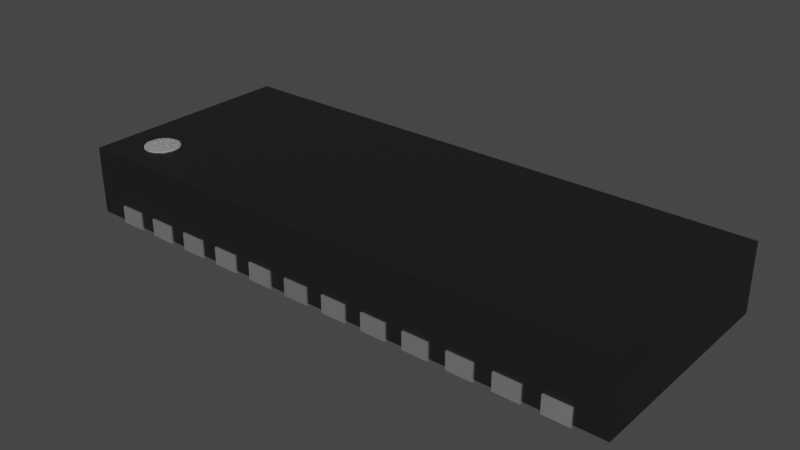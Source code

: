 # Source: R-PDSO-N15-TI.blend  (saved by Blender 3.2.14; exported with 4.5.12 LTS)
import bpy
from mathutils import Matrix  # noqa: F401  (used for matrix-valued properties, if any)

bpy.ops.wm.read_factory_settings(use_empty=True)
scene = bpy.context.scene
scene.name = 'Scene'

# ---- collections
col_collection = bpy.data.collections.new('Collection'); scene.collection.children.link(col_collection)

# ---- materials (node trees are filled in below, after node groups)
mat_plastic_matte_black = bpy.data.materials.new('plastic_matte_black')
mat_plastic_matte_black.use_transparent_shadow = False
mat_plastic_matte_black.preview_render_type = 'CUBE'
mat_white_markings = bpy.data.materials.new('white_markings')
mat_white_markings.use_transparent_shadow = False
mat_white_markings.preview_render_type = 'FLAT'
mat_metal_pins = bpy.data.materials.new('metal_pins')
mat_metal_pins.use_transparent_shadow = False
mat_metal_pins.preview_render_type = 'CUBE'
mat_metal_pins.use_preview_world = True

# ---- material node trees
mat_plastic_matte_black.use_nodes = True; mat_plastic_matte_black.node_tree.nodes.clear()
_N = mat_plastic_matte_black.node_tree.nodes; _L = mat_plastic_matte_black.node_tree.links
n0 = _N.new('ShaderNodeOutputMaterial'); n0.name = 'Material Output'; n0.location = (463, 300)
n1 = _N.new('ShaderNodeBsdfPrincipled'); n1.name = 'Principled BSDF'; n1.location = (173, 300)
n1.distribution = 'GGX'
n1.subsurface_method = 'BURLEY'
n1.inputs[1].default_value = 0.06818
n1.inputs[2].default_value = 0.5182
n1.inputs[3].default_value = 1.45
n1.inputs[13].default_value = 0.6432
n1.inputs[20].default_value = 0.1027
n1.inputs[27].default_value = (0.0, 0.0, 0.0, 1.0)
n1.inputs[28].default_value = 1.0
n2 = _N.new('ShaderNodeTexCoord'); n2.name = 'Texture Coordinate'; n2.location = (-1001, 105)
n3 = _N.new('ShaderNodeBump'); n3.name = 'Bump'; n3.location = (-135, -86)
n3.inputs[0].default_value = 0.1
n3.inputs[1].default_value = 0.4
n3.inputs[2].default_value = 1.0
n4 = _N.new('ShaderNodeMapping'); n4.name = 'Mapping'; n4.location = (-755, 143)
n4.inputs[3].default_value = (2.0, 2.0, 2.0)
n5 = _N.new('ShaderNodeValToRGB'); n5.name = 'ColorRamp'; n5.location = (-147, 213)
while len(n5.color_ramp.elements) > 1: n5.color_ramp.elements.remove(n5.color_ramp.elements[-1])
n5.color_ramp.elements[0].position = 0.0; n5.color_ramp.elements[0].color = (0.005014, 0.005014, 0.005014, 1.0)
_e = n5.color_ramp.elements.new(0.9955); _e.color = (0.01269, 0.01269, 0.01269, 1.0)
n6 = _N.new('ShaderNodeTexNoise'); n6.name = 'Noise Texture'; n6.location = (-455, 203)
n6.inputs[2].default_value = 200.0
n6.inputs[3].default_value = 5.6
n6.inputs[4].default_value = 0.5208
_L.new(n1.outputs[0], n0.inputs[0])
_L.new(n6.outputs[0], n5.inputs[0])
_L.new(n5.outputs[0], n1.inputs[0])
_L.new(n2.outputs[2], n4.inputs[0])
_L.new(n4.outputs[0], n6.inputs[0])
_L.new(n6.outputs[0], n3.inputs[3])
_L.new(n3.outputs[0], n1.inputs[5])
n0.is_active_output = True
mat_white_markings.use_nodes = True; mat_white_markings.node_tree.nodes.clear()
_N = mat_white_markings.node_tree.nodes; _L = mat_white_markings.node_tree.links
n0 = _N.new('ShaderNodeOutputMaterial'); n0.name = 'Material Output'; n0.location = (300, 300)
n1 = _N.new('ShaderNodeBsdfPrincipled'); n1.name = 'Principled BSDF'; n1.location = (-34, 272)
n1.distribution = 'GGX'
n1.subsurface_method = 'BURLEY'
n1.inputs[1].default_value = 0.02
n1.inputs[2].default_value = 0.4636
n1.inputs[3].default_value = 1.4
n1.inputs[8].default_value = 1.0
n1.inputs[10].default_value = 0.3682
n1.inputs[13].default_value = 0.6591
n1.inputs[18].default_value = 0.2318
n1.inputs[20].default_value = 0.6709
n1.inputs[24].default_value = 0.1191
n1.inputs[27].default_value = (0.0, 0.0, 0.0, 1.0)
n1.inputs[28].default_value = 1.0
n2 = _N.new('ShaderNodeMapping'); n2.name = 'Mapping'; n2.location = (-1010, 265)
n2.inputs[3].default_value = (3.0, 1.0, 1.0)
n3 = _N.new('ShaderNodeTexCoord'); n3.name = 'Texture Coordinate'; n3.location = (-1250, 180)
n4 = _N.new('ShaderNodeBump'); n4.name = 'Bump'; n4.location = (-376, -99)
n4.inputs[0].default_value = 0.05
n4.inputs[1].default_value = 1.0
n4.inputs[2].default_value = 1.0
n5 = _N.new('ShaderNodeTexNoise'); n5.name = 'Noise Texture'; n5.location = (-662, 176)
n5.inputs[2].default_value = 88.0
n5.inputs[3].default_value = 10.8
n5.inputs[4].default_value = 0.9167
n5.inputs[8].default_value = 1.6
n6 = _N.new('ShaderNodeValToRGB'); n6.name = 'ColorRamp'; n6.location = (-354, 186)
while len(n6.color_ramp.elements) > 1: n6.color_ramp.elements.remove(n6.color_ramp.elements[-1])
n6.color_ramp.elements[0].position = 0.0; n6.color_ramp.elements[0].color = (0.2596, 0.2596, 0.2596, 1.0)
_e = n6.color_ramp.elements.new(1.0); _e.color = (0.6303, 0.6303, 0.6303, 1.0)
n7 = _N.new('ShaderNodeMix'); n7.name = 'Mix'; n7.location = (-204, 152)
n7.data_type = 'RGBA'
n7.inputs[0].default_value = 0.3682
n7.inputs[7].default_value = (0.2525, 0.2525, 0.2525, 1.0)
_L.new(n5.outputs[0], n6.inputs[0])
_L.new(n1.outputs[0], n0.inputs[0])
_L.new(n3.outputs[2], n2.inputs[0])
_L.new(n2.outputs[0], n5.inputs[0])
_L.new(n5.outputs[0], n4.inputs[3])
_L.new(n4.outputs[0], n1.inputs[5])
_L.new(n6.outputs[0], n7.inputs[6])
_L.new(n7.outputs[2], n1.inputs[0])
n0.is_active_output = True
mat_metal_pins.use_nodes = True; mat_metal_pins.node_tree.nodes.clear()
_N = mat_metal_pins.node_tree.nodes; _L = mat_metal_pins.node_tree.links
n0 = _N.new('ShaderNodeMapping'); n0.name = 'Mapping'; n0.location = (-1447, -91)
n0.inputs[3].default_value = (4.8, 1.2, 1.1)
n1 = _N.new('ShaderNodeBsdfPrincipled'); n1.name = 'Principled BSDF'; n1.location = (-560, 254)
n1.distribution = 'GGX'
n1.subsurface_method = 'BURLEY'
n1.inputs[1].default_value = 0.7818
n1.inputs[2].default_value = 0.2886
n1.inputs[3].default_value = 1.45
n1.inputs[13].default_value = 0.0
n1.inputs[27].default_value = (0.0, 0.0, 0.0, 1.0)
n1.inputs[28].default_value = 1.0
n2 = _N.new('ShaderNodeOutputMaterial'); n2.name = 'Material Output.002'; n2.location = (-205, 253)
n2.width = 213
n3 = _N.new('ShaderNodeTexNoise'); n3.name = 'Noise Texture.002'; n3.location = (-1228, -73)
n3.inputs[2].default_value = 0.1
n3.inputs[3].default_value = 7.0
n3.inputs[4].default_value = 0.6
n3.inputs[8].default_value = 0.4
n4 = _N.new('ShaderNodeTexCoord'); n4.name = 'Texture Coordinate'; n4.location = (-1636, -116)
n5 = _N.new('ShaderNodeMix'); n5.name = 'Mix.001'; n5.location = (-921, 45)
n5.data_type = 'RGBA'
n5.inputs[6].default_value = (0.9398, 0.9547, 1.0, 1.0)
n5.inputs[7].default_value = (0.13, 0.1259, 0.1359, 1.0)
n6 = _N.new('ShaderNodeBump'); n6.name = 'Bump.001'; n6.location = (-1001, -227)
n6.inputs[0].default_value = 0.05
n6.inputs[1].default_value = 0.01
n6.inputs[2].default_value = 1.0
_L.new(n1.outputs[0], n2.inputs[0])
_L.new(n3.outputs[0], n6.inputs[3])
_L.new(n0.outputs[0], n3.inputs[0])
_L.new(n3.outputs[0], n5.inputs[0])
_L.new(n4.outputs[3], n0.inputs[0])
_L.new(n5.outputs[2], n1.inputs[0])
_L.new(n6.outputs[0], n1.inputs[5])
n2.is_active_output = True

# ---- world
world_world = bpy.data.worlds.new('World'); scene.world = world_world
world_world.use_nodes = True; world_world.node_tree.nodes.clear()
_N = world_world.node_tree.nodes; _L = world_world.node_tree.links
n0 = _N.new('ShaderNodeOutputWorld'); n0.name = 'World Output'; n0.location = (300, 300)
n1 = _N.new('ShaderNodeBackground'); n1.name = 'Background'; n1.location = (10, 300)
n1.inputs[0].default_value = (0.05088, 0.05088, 0.05088, 1.0)
_L.new(n1.outputs[0], n0.inputs[0])
n0.is_active_output = True
world_world.color = (0.05088, 0.05088, 0.05088)
world_world.use_sun_shadow = False
world_world.sun_shadow_jitter_overblur = 0.0

# ---- meshes
me_shape_9_indexedfaceset_014 = bpy.data.meshes.new('SHAPE_9_IndexedFaceSet.014')
me_shape_9_indexedfaceset_014.from_pydata([(-1.28, 0.1693, 0.007874), (-1.28, 0.1693, 0.315), (-1.28, -0.8386, 0.007874), (-1.161, -0.6496, 0.3189), (-1.159, -0.6292, 0.3189), (-1.138, -0.5939, 0.3189), (-1.122, -0.5814, 0.3189), (-1.004, -0.6496, 0.3189), (-1.159, -0.6292, 0.315), (-1.151, -0.6102, 0.315), (-1.122, -0.5814, 0.315), (-1.103, -0.5735, 0.315), (-1.161, -0.6496, 0.315), (-1.138, -0.5939, 0.315), (-1.083, -0.5709, 0.315), (-1.062, -0.5735, 0.315), (-1.043, -0.5814, 0.315), (-1.027, -0.5939, 0.315), (-1.014, -0.6102, 0.315), (-1.007, -0.6292, 0.315), (-1.004, -0.6496, 0.315), (-1.007, -0.67, 0.315), (-1.014, -0.689, 0.315), (-1.027, -0.7053, 0.315), (-1.062, -0.7257, 0.315), (-1.007, -0.67, 0.3189), (-1.014, -0.689, 0.3189), (-1.043, -0.7178, 0.3189), (-1.062, -0.7257, 0.3189), (-1.083, -0.7283, 0.3189), (-1.103, -0.7257, 0.3189), (-1.138, -0.7053, 0.3189), (-1.151, -0.689, 0.3189), (-1.159, -0.67, 0.3189), (-1.043, -0.7178, 0.315), (-1.083, -0.7283, 0.315), (-1.103, -0.7257, 0.315), (-1.122, -0.7178, 0.315), (-1.138, -0.7053, 0.315), (-1.151, -0.689, 0.315), (-1.159, -0.67, 0.315), (-1.027, -0.7053, 0.3189), (-1.122, -0.7178, 0.3189), (-1.151, -0.6102, 0.3189), (-1.103, -0.5735, 0.3189), (-1.083, -0.5709, 0.3189), (-1.062, -0.5735, 0.3189), (-1.043, -0.5814, 0.3189), (-1.027, -0.5939, 0.3189), (-1.014, -0.6102, 0.3189), (-1.007, -0.6292, 0.3189), (1.28, 0.1693, 0.007874), (1.28, 0.1693, 0.315), (-1.28, -0.8386, 0.315), (1.28, -0.8386, 0.007874), (1.28, -0.8386, 0.315), (-0.5315, 0.1772, 0.0), (-0.5315, -0.2165, 0.0), (-0.6496, 0.1772, 0.0), (-0.5315, 0.1772, 0.07874), (-0.6496, -0.2165, 0.0), (-0.6496, -0.2165, 0.07874), (-0.5315, -0.2165, 0.07874), (-0.6496, 0.1772, 0.07874), (0.05906, -0.2165, 0.0), (0.05906, 0.1772, 0.0), (0.05906, 0.1772, 0.07874), (-0.05905, 0.1772, 0.0), (-0.05905, 0.1772, 0.07874), (-0.05905, -0.2165, 0.0), (-0.05905, -0.2165, 0.07874), (0.05906, -0.2165, 0.07874), (0.6496, 0.1772, 0.0), (0.5315, 0.1772, 0.0), (0.6496, -0.2165, 0.0), (0.6496, -0.2165, 0.07874), (0.6496, 0.1772, 0.07874), (0.5315, 0.1772, 0.07874), (0.5315, -0.2165, 0.0), (0.5315, -0.2165, 0.07874), (1.024, -0.8465, 0.0), (1.024, -0.8465, 0.07874), (1.142, -0.8465, 0.0), (1.142, -0.4528, 0.07874), (1.024, -0.4528, 0.0), (1.142, -0.4528, 0.0), (1.142, -0.8465, 0.07874), (1.024, -0.4528, 0.07874), (0.9449, -0.8465, 0.0), (0.8268, -0.8465, 0.0), (0.9449, -0.8465, 0.07874), (0.9449, -0.4528, 0.0), (0.9449, -0.4528, 0.07874), (0.8268, -0.4528, 0.0), (0.8268, -0.4528, 0.07874), (0.8268, -0.8465, 0.07874), (0.6299, -0.8465, 0.0), (0.748, -0.4528, 0.0), (0.748, -0.8465, 0.0), (0.748, -0.4528, 0.07874), (0.6299, -0.4528, 0.07874), (0.6299, -0.4528, 0.0), (0.6299, -0.8465, 0.07874), (0.748, -0.8465, 0.07874), (0.5512, -0.4528, 0.0), (0.4331, -0.4528, 0.0), (0.5512, -0.8465, 0.0), (0.5512, -0.8465, 0.07874), (0.5512, -0.4528, 0.07874), (0.4331, -0.4528, 0.07874), (0.4331, -0.8465, 0.0), (0.4331, -0.8465, 0.07874), (0.3543, -0.8465, 0.0), (0.2362, -0.8465, 0.07874), (0.2362, -0.4528, 0.0), (0.3543, -0.4528, 0.0), (0.3543, -0.4528, 0.07874), (0.2362, -0.4528, 0.07874), (0.2362, -0.8465, 0.0), (0.3543, -0.8465, 0.07874), (0.1575, -0.8465, 0.0), (0.03937, -0.8465, 0.0), (0.03937, -0.4528, 0.0), (0.1575, -0.4528, 0.0), (0.03937, -0.4528, 0.07874), (0.03937, -0.8465, 0.07874), (0.1575, -0.8465, 0.07874), (0.1575, -0.4528, 0.07874), (-0.03937, -0.4528, 0.0), (-0.03937, -0.8465, 0.0), (-0.03937, -0.8465, 0.07874), (-0.1575, -0.4528, 0.07874), (-0.1575, -0.8465, 0.0), (-0.1575, -0.4528, 0.0), (-0.1575, -0.8465, 0.07874), (-0.03937, -0.4528, 0.07874), (-0.2362, -0.8465, 0.0), (-0.2362, -0.4528, 0.0), (-0.2362, -0.4528, 0.07874), (-0.3543, -0.8465, 0.0), (-0.3543, -0.4528, 0.0), (-0.3543, -0.4528, 0.07874), (-0.3543, -0.8465, 0.07874), (-0.2362, -0.8465, 0.07874), (-0.5512, -0.8465, 0.0), (-0.4331, -0.8465, 0.0), (-0.4331, -0.8465, 0.07874), (-0.4331, -0.4528, 0.0), (-0.5512, -0.4528, 0.0), (-0.5512, -0.4528, 0.07874), (-0.5512, -0.8465, 0.07874), (-0.4331, -0.4528, 0.07874), (-0.6299, -0.4528, 0.0), (-0.6299, -0.8465, 0.0), (-0.748, -0.4528, 0.0), (-0.748, -0.8465, 0.0), (-0.6299, -0.8465, 0.07874), (-0.6299, -0.4528, 0.07874), (-0.748, -0.8465, 0.07874), (-0.748, -0.4528, 0.07874), (-0.8268, -0.4528, 0.0), (-0.9449, -0.4528, 0.0), (-0.9449, -0.8465, 0.0), (-0.8268, -0.8465, 0.07874), (-0.8268, -0.8465, 0.0), (-0.8268, -0.4528, 0.07874), (-0.9449, -0.4528, 0.07874), (-0.9449, -0.8465, 0.07874), (-1.024, -0.8465, 0.0), (-1.024, -0.4528, 0.0), (-1.142, -0.8465, 0.0), (-1.142, -0.8465, 0.07874), (-1.102, -0.4528, 0.07874), (-1.102, -0.4528, 0.0), (-1.142, -0.4921, 0.0), (-1.142, -0.4921, 0.07874), (-1.024, -0.4528, 0.07874), (-1.024, -0.8465, 0.07874)], [], [(1, 2, 0), (1, 53, 2), (8, 4, 3), (8, 3, 12), (9, 43, 4), (9, 4, 8), (13, 5, 43), (13, 43, 9), (10, 6, 5), (10, 5, 13), (11, 44, 6), (11, 6, 10), (14, 45, 44), (14, 44, 11), (15, 46, 45), (15, 45, 14), (16, 47, 46), (16, 46, 15), (17, 48, 47), (17, 47, 16), (18, 49, 48), (18, 48, 17), (19, 50, 49), (19, 49, 18), (20, 7, 50), (20, 50, 19), (13, 8, 12), (13, 9, 8), (13, 11, 10), (13, 14, 11), (13, 15, 14), (13, 16, 15), (13, 17, 16), (13, 18, 17), (13, 19, 18), (13, 20, 19), (13, 21, 20), (13, 22, 21), (13, 23, 22), (13, 34, 23), (13, 24, 34), (13, 35, 24), (13, 36, 35), (13, 37, 36), (13, 38, 37), (13, 39, 38), (13, 40, 39), (13, 12, 40), (21, 7, 20), (21, 25, 7), (22, 26, 25), (22, 25, 21), (23, 41, 26), (23, 26, 22), (34, 27, 41), (34, 41, 23), (24, 28, 27), (24, 27, 34), (35, 29, 28), (35, 28, 24), (36, 30, 29), (36, 29, 35), (37, 42, 30), (37, 30, 36), (38, 31, 42), (38, 42, 37), (39, 32, 31), (39, 31, 38), (40, 33, 32), (40, 32, 39), (12, 3, 33), (12, 33, 40), (5, 7, 25), (5, 25, 26), (5, 26, 41), (5, 41, 27), (5, 27, 28), (5, 28, 29), (5, 29, 30), (5, 30, 42), (5, 42, 31), (5, 31, 32), (5, 32, 33), (5, 33, 3), (5, 3, 4), (5, 4, 43), (5, 6, 44), (5, 44, 45), (5, 45, 46), (5, 46, 47), (5, 47, 48), (5, 48, 49), (5, 49, 50), (5, 50, 7), (51, 0, 2), (51, 2, 54), (52, 0, 51), (52, 1, 0), (51, 54, 55), (51, 55, 52), (54, 2, 53), (54, 53, 55), (52, 53, 1), (52, 55, 53), (58, 57, 56), (58, 60, 57), (62, 57, 60), (62, 60, 61), (59, 56, 57), (59, 57, 62), (56, 59, 63), (56, 63, 58), (58, 63, 61), (58, 61, 60), (63, 62, 61), (63, 59, 62), (67, 64, 65), (67, 69, 64), (71, 64, 69), (71, 69, 70), (66, 65, 64), (66, 64, 71), (65, 66, 68), (65, 68, 67), (67, 68, 70), (67, 70, 69), (68, 71, 70), (68, 66, 71), (73, 74, 72), (73, 78, 74), (75, 74, 78), (75, 78, 79), (76, 72, 74), (76, 74, 75), (72, 76, 77), (72, 77, 73), (73, 77, 79), (73, 79, 78), (77, 75, 79), (77, 76, 75), (84, 82, 85), (84, 80, 82), (86, 82, 80), (86, 80, 81), (83, 85, 82), (83, 82, 86), (85, 83, 87), (85, 87, 84), (84, 87, 81), (84, 81, 80), (87, 86, 81), (87, 83, 86), (93, 88, 91), (93, 89, 88), (90, 88, 89), (90, 89, 95), (92, 91, 88), (92, 88, 90), (91, 92, 94), (91, 94, 93), (93, 94, 95), (93, 95, 89), (94, 90, 95), (94, 92, 90), (101, 98, 97), (101, 96, 98), (103, 98, 96), (103, 96, 102), (99, 97, 98), (99, 98, 103), (97, 99, 100), (97, 100, 101), (101, 100, 102), (101, 102, 96), (100, 103, 102), (100, 99, 103), (105, 106, 104), (105, 110, 106), (107, 106, 110), (107, 110, 111), (108, 104, 106), (108, 106, 107), (104, 108, 109), (104, 109, 105), (105, 109, 111), (105, 111, 110), (109, 107, 111), (109, 108, 107), (114, 112, 115), (114, 118, 112), (119, 112, 118), (119, 118, 113), (116, 115, 112), (116, 112, 119), (115, 116, 117), (115, 117, 114), (114, 117, 113), (114, 113, 118), (117, 119, 113), (117, 116, 119), (122, 120, 123), (122, 121, 120), (126, 120, 121), (126, 121, 125), (127, 123, 120), (127, 120, 126), (123, 127, 124), (123, 124, 122), (122, 124, 125), (122, 125, 121), (124, 126, 125), (124, 127, 126), (133, 129, 128), (133, 132, 129), (130, 129, 132), (130, 132, 134), (135, 128, 129), (135, 129, 130), (128, 135, 131), (128, 131, 133), (133, 131, 134), (133, 134, 132), (131, 130, 134), (131, 135, 130), (140, 136, 137), (140, 139, 136), (143, 136, 139), (143, 139, 142), (138, 137, 136), (138, 136, 143), (137, 138, 141), (137, 141, 140), (140, 141, 142), (140, 142, 139), (141, 143, 142), (141, 138, 143), (148, 145, 147), (148, 144, 145), (146, 145, 144), (146, 144, 150), (151, 147, 145), (151, 145, 146), (147, 151, 149), (147, 149, 148), (148, 149, 150), (148, 150, 144), (149, 146, 150), (149, 151, 146), (154, 153, 152), (154, 155, 153), (156, 153, 155), (156, 155, 158), (157, 152, 153), (157, 153, 156), (152, 157, 159), (152, 159, 154), (154, 159, 158), (154, 158, 155), (159, 156, 158), (159, 157, 156), (161, 164, 160), (161, 162, 164), (163, 164, 162), (163, 162, 167), (165, 160, 164), (165, 164, 163), (160, 165, 166), (160, 166, 161), (161, 166, 167), (161, 167, 162), (166, 163, 167), (166, 165, 163), (174, 170, 168), (169, 173, 174), (169, 174, 168), (175, 170, 174), (175, 171, 170), (175, 173, 172), (175, 174, 173), (176, 173, 169), (176, 172, 173), (169, 168, 177), (169, 177, 176), (168, 170, 171), (168, 171, 177), (175, 177, 171), (176, 175, 172), (176, 177, 175)])
me_shape_9_indexedfaceset_014.polygons.foreach_set('material_index', [0, 0, 1, 1, 1, 1, 1, 1, 1, 1, 1, 1, 1, 1, 1, 1, 1, 1, 1, 1, 1, 1, 1, 1, 1, 1, 1, 1, 1, 1, 1, 1, 1, 1, 1, 1, 1, 1, 1, 1, 1, 1, 1, 1, 1, 1, 1, 1, 1, 1, 1, 1, 1, 1, 1, 1, 1, 1, 1, 1, 1, 1, 1, 1, 1, 1, 1, 1, 1, 1, 1, 1, 1, 1, 1, 1, 1, 1, 1, 1, 1, 1, 1, 1, 1, 1, 1, 1, 1, 1, 1, 1, 1, 1, 0, 0, 0, 0, 0, 0, 0, 0, 0, 0, 2, 2, 2, 2, 2, 2, 2, 2, 2, 2, 2, 2, 2, 2, 2, 2, 2, 2, 2, 2, 2, 2, 2, 2, 2, 2, 2, 2, 2, 2, 2, 2, 2, 2, 2, 2, 2, 2, 2, 2, 2, 2, 2, 2, 2, 2, 2, 2, 2, 2, 2, 2, 2, 2, 2, 2, 2, 2, 2, 2, 2, 2, 2, 2, 2, 2, 2, 2, 2, 2, 2, 2, 2, 2, 2, 2, 2, 2, 2, 2, 2, 2, 2, 2, 2, 2, 2, 2, 2, 2, 2, 2, 2, 2, 2, 2, 2, 2, 2, 2, 2, 2, 2, 2, 2, 2, 2, 2, 2, 2, 2, 2, 2, 2, 2, 2, 2, 2, 2, 2, 2, 2, 2, 2, 2, 2, 2, 2, 2, 2, 2, 2, 2, 2, 2, 2, 2, 2, 2, 2, 2, 2, 2, 2, 2, 2, 2, 2, 2, 2, 2, 2, 2, 2, 2, 2, 2, 2, 2, 2, 2, 2, 2, 2, 2, 2, 2, 2, 2, 2, 2, 2, 2, 2, 2, 2, 2, 2, 2, 2, 2, 2, 2, 2])
_uv = me_shape_9_indexedfaceset_014.uv_layers.new(name='UVMap')
_uv.uv.foreach_set('vector', [1.0, 1.0, 0.0, 0.0, 1.0, 0.0, 1.0, 1.0, 0.0, 1.0, 0.0, 0.0, 0.01704, 0.2588, 0.01704, 0.2588, 0.0, 0.0, 0.01704, 0.2588, 0.0, 0.0, 0.0, 0.0, 0.06699, 0.5, 0.06699, 0.5, 0.01704, 0.2588, 0.06699, 0.5, 0.01704, 0.2588, 0.01704, 0.2588, 0.1464, 0.7071, 0.1464, 0.7071, 0.06699, 0.5, 0.1464, 0.7071, 0.06699, 0.5, 0.06699, 0.5, 0.25, 0.866, 0.25, 0.866, 0.1464, 0.7071, 0.25, 0.866, 0.1464, 0.7071, 0.1464, 0.7071, 0.3706, 0.9659, 0.3706, 0.9659, 0.25, 0.866, 0.3706, 0.9659, 0.25, 0.866, 0.25, 0.866, 0.5, 1.0, 0.5, 1.0, 0.3706, 0.9659, 0.5, 1.0, 0.3706, 0.9659, 0.3706, 0.9659, 0.6294, 0.9659, 0.6294, 0.9659, 0.5, 1.0, 0.6294, 0.9659, 0.5, 1.0, 0.5, 1.0, 0.75, 0.866, 0.75, 0.866, 0.6294, 0.9659, 0.75, 0.866, 0.6294, 0.9659, 0.6294, 0.9659, 0.8536, 0.7071, 0.8536, 0.7071, 0.75, 0.866, 0.8536, 0.7071, 0.75, 0.866, 0.75, 0.866, 0.933, 0.5, 0.933, 0.5, 0.8536, 0.7071, 0.933, 0.5, 0.8536, 0.7071, 0.8536, 0.7071, 0.983, 0.2588, 0.983, 0.2588, 0.933, 0.5, 0.983, 0.2588, 0.933, 0.5, 0.933, 0.5, 1.0, 0.0, 1.0, 0.0, 0.983, 0.2588, 1.0, 0.0, 0.983, 0.2588, 0.983, 0.2588, 0.1464, 0.8536, 0.01704, 0.6294, 0.0, 0.5, 0.1464, 0.8536, 0.06699, 0.75, 0.01704, 0.6294, 0.1464, 0.8536, 0.3706, 0.983, 0.25, 0.933, 0.1464, 0.8536, 0.5, 1.0, 0.3706, 0.983, 0.1464, 0.8536, 0.6294, 0.983, 0.5, 1.0, 0.1464, 0.8536, 0.75, 0.933, 0.6294, 0.983, 0.1464, 0.8536, 0.8536, 0.8536, 0.75, 0.933, 0.1464, 0.8536, 0.933, 0.75, 0.8536, 0.8536, 0.1464, 0.8536, 0.983, 0.6294, 0.933, 0.75, 0.1464, 0.8536, 1.0, 0.5, 0.983, 0.6294, 0.1464, 0.8536, 0.983, 0.3706, 1.0, 0.5, 0.1464, 0.8536, 0.933, 0.25, 0.983, 0.3706, 0.1464, 0.8536, 0.8536, 0.1464, 0.933, 0.25, 0.1464, 0.8536, 0.75, 0.06699, 0.8536, 0.1464, 0.1464, 0.8536, 0.6294, 0.01704, 0.75, 0.06699, 0.1464, 0.8536, 0.5, 0.0, 0.6294, 0.01704, 0.1464, 0.8536, 0.3706, 0.01704, 0.5, 0.0, 0.1464, 0.8536, 0.25, 0.06699, 0.3706, 0.01704, 0.1464, 0.8536, 0.1464, 0.1464, 0.25, 0.06699, 0.1464, 0.8536, 0.06699, 0.25, 0.1464, 0.1464, 0.1464, 0.8536, 0.01704, 0.3706, 0.06699, 0.25, 0.1464, 0.8536, 0.0, 0.5, 0.01704, 0.3706, 0.983, 0.7412, 1.0, 1.0, 1.0, 1.0, 0.983, 0.7412, 0.983, 0.7412, 1.0, 1.0, 0.933, 0.5, 0.933, 0.5, 0.983, 0.7412, 0.933, 0.5, 0.983, 0.7412, 0.983, 0.7412, 0.8536, 0.2929, 0.8536, 0.2929, 0.933, 0.5, 0.8536, 0.2929, 0.933, 0.5, 0.933, 0.5, 0.75, 0.134, 0.75, 0.134, 0.8536, 0.2929, 0.75, 0.134, 0.8536, 0.2929, 0.8536, 0.2929, 0.6294, 0.03407, 0.6294, 0.03407, 0.75, 0.134, 0.6294, 0.03407, 0.75, 0.134, 0.75, 0.134, 0.5, 0.0, 0.5, 0.0, 0.6294, 0.03407, 0.5, 0.0, 0.6294, 0.03407, 0.6294, 0.03407, 0.3706, 0.03407, 0.3706, 0.03407, 0.5, 0.0, 0.3706, 0.03407, 0.5, 0.0, 0.5, 0.0, 0.25, 0.134, 0.25, 0.134, 0.3706, 0.03407, 0.25, 0.134, 0.3706, 0.03407, 0.3706, 0.03407, 0.1464, 0.2929, 0.1464, 0.2929, 0.25, 0.134, 0.1464, 0.2929, 0.25, 0.134, 0.25, 0.134, 0.06699, 0.5, 0.06699, 0.5, 0.1464, 0.2929, 0.06699, 0.5, 0.1464, 0.2929, 0.1464, 0.2929, 0.01704, 0.7412, 0.01704, 0.7412, 0.06699, 0.5, 0.01704, 0.7412, 0.06699, 0.5, 0.06699, 0.5, 0.0, 1.0, 0.0, 1.0, 0.01704, 0.7412, 0.0, 1.0, 0.01704, 0.7412, 0.01704, 0.7412, 0.1464, 0.8536, 1.0, 0.5, 0.983, 0.3706, 0.1464, 0.8536, 0.983, 0.3706, 0.933, 0.25, 0.1464, 0.8536, 0.933, 0.25, 0.8536, 0.1464, 0.1464, 0.8536, 0.8536, 0.1464, 0.75, 0.06699, 0.1464, 0.8536, 0.75, 0.06699, 0.6294, 0.01704, 0.1464, 0.8536, 0.6294, 0.01704, 0.5, 0.0, 0.1464, 0.8536, 0.5, 0.0, 0.3706, 0.01704, 0.1464, 0.8536, 0.3706, 0.01704, 0.25, 0.06699, 0.1464, 0.8536, 0.25, 0.06699, 0.1464, 0.1464, 0.1464, 0.8536, 0.1464, 0.1464, 0.06699, 0.25, 0.1464, 0.8536, 0.06699, 0.25, 0.01704, 0.3706, 0.1464, 0.8536, 0.01704, 0.3706, 0.0, 0.5, 0.1464, 0.8536, 0.0, 0.5, 0.01704, 0.6294, 0.1464, 0.8536, 0.01704, 0.6294, 0.06699, 0.75, 0.1464, 0.8536, 0.25, 0.933, 0.3706, 0.983, 0.1464, 0.8536, 0.3706, 0.983, 0.5, 1.0, 0.1464, 0.8536, 0.5, 1.0, 0.6294, 0.983, 0.1464, 0.8536, 0.6294, 0.983, 0.75, 0.933, 0.1464, 0.8536, 0.75, 0.933, 0.8536, 0.8536, 0.1464, 0.8536, 0.8536, 0.8536, 0.933, 0.75, 0.1464, 0.8536, 0.933, 0.75, 0.983, 0.6294, 0.1464, 0.8536, 0.983, 0.6294, 1.0, 0.5, 1.0, 1.0, 0.0, 1.0, 0.0, 0.0, 1.0, 1.0, 0.0, 0.0, 1.0, 0.0, 1.0, 1.0, 0.0, 0.0, 1.0, 0.0, 1.0, 1.0, 0.0, 1.0, 0.0, 0.0, 1.0, 0.0, 0.0, 0.0, 0.0, 1.0, 1.0, 0.0, 0.0, 1.0, 1.0, 1.0, 1.0, 0.0, 0.0, 0.0, 0.0, 1.0, 1.0, 0.0, 0.0, 1.0, 1.0, 1.0, 1.0, 1.0, 0.0, 0.0, 0.0, 1.0, 1.0, 1.0, 1.0, 0.0, 0.0, 0.0, 1.0, 0.0, 0.0, 1.0, 1.0, 1.0, 1.0, 0.0, 0.0, 0.0, 0.0, 1.0, 1.0, 1.0, 1.0, 0.0, 0.0, 0.0, 1.0, 1.0, 0.0, 0.0, 0.0, 1.0, 1.0, 1.0, 1.0, 0.0, 0.0, 0.0, 1.0, 1.0, 0.0, 0.0, 0.0, 1.0, 1.0, 0.0, 1.0, 1.0, 0.0, 1.0, 1.0, 0.0, 0.0, 1.0, 0.0, 0.0, 1.0, 0.0, 1.0, 1.0, 0.0, 1.0, 1.0, 0.0, 0.0, 1.0, 0.0, 0.0, 1.0, 0.0, 0.0, 1.0, 0.0, 0.0, 1.0, 0.0, 1.0, 1.0, 0.0, 1.0, 1.0, 0.0, 0.0, 1.0, 1.0, 1.0, 1.0, 0.0, 0.0, 0.0, 0.0, 1.0, 1.0, 1.0, 1.0, 0.0, 0.0, 0.0, 1.0, 1.0, 0.0, 0.0, 0.0, 1.0, 1.0, 1.0, 1.0, 0.0, 0.0, 0.0, 1.0, 1.0, 0.0, 0.0, 0.0, 1.0, 1.0, 0.0, 1.0, 1.0, 0.0, 1.0, 1.0, 0.0, 0.0, 1.0, 0.0, 0.0, 1.0, 0.0, 1.0, 1.0, 0.0, 1.0, 1.0, 0.0, 0.0, 1.0, 0.0, 0.0, 1.0, 0.0, 0.0, 1.0, 0.0, 0.0, 1.0, 0.0, 1.0, 1.0, 0.0, 1.0, 1.0, 0.0, 0.0, 1.0, 1.0, 1.0, 1.0, 0.0, 0.0, 0.0, 0.0, 1.0, 1.0, 1.0, 1.0, 0.0, 0.0, 0.0, 1.0, 1.0, 0.0, 0.0, 0.0, 1.0, 1.0, 1.0, 1.0, 0.0, 0.0, 0.0, 1.0, 1.0, 0.0, 0.0, 0.0, 1.0, 1.0, 0.0, 1.0, 1.0, 0.0, 1.0, 1.0, 0.0, 0.0, 1.0, 0.0, 0.0, 1.0, 0.0, 1.0, 1.0, 0.0, 1.0, 1.0, 0.0, 0.0, 1.0, 0.0, 0.0, 1.0, 0.0, 0.0, 1.0, 0.0, 0.0, 1.0, 0.0, 1.0, 1.0, 0.0, 1.0, 1.0, 0.0, 0.0, 1.0, 1.0, 1.0, 1.0, 0.0, 0.0, 0.0, 0.0, 1.0, 1.0, 1.0, 1.0, 0.0, 0.0, 0.0, 1.0, 1.0, 0.0, 0.0, 0.0, 1.0, 1.0, 1.0, 1.0, 0.0, 0.0, 0.0, 1.0, 1.0, 0.0, 0.0, 0.0, 1.0, 1.0, 0.0, 1.0, 1.0, 0.0, 1.0, 1.0, 0.0, 0.0, 1.0, 0.0, 0.0, 1.0, 0.0, 1.0, 1.0, 0.0, 1.0, 1.0, 0.0, 0.0, 1.0, 0.0, 0.0, 1.0, 0.0, 0.0, 1.0, 0.0, 0.0, 1.0, 0.0, 1.0, 1.0, 0.0, 1.0, 1.0, 0.0, 0.0, 1.0, 1.0, 1.0, 1.0, 0.0, 0.0, 0.0, 0.0, 1.0, 1.0, 1.0, 1.0, 0.0, 0.0, 0.0, 1.0, 1.0, 0.0, 0.0, 0.0, 1.0, 1.0, 1.0, 1.0, 0.0, 0.0, 0.0, 1.0, 1.0, 0.0, 0.0, 0.0, 1.0, 1.0, 0.0, 1.0, 1.0, 0.0, 1.0, 1.0, 0.0, 0.0, 1.0, 0.0, 0.0, 1.0, 0.0, 1.0, 1.0, 0.0, 1.0, 1.0, 0.0, 0.0, 1.0, 0.0, 0.0, 1.0, 0.0, 0.0, 1.0, 0.0, 0.0, 1.0, 0.0, 1.0, 1.0, 0.0, 1.0, 1.0, 0.0, 0.0, 1.0, 1.0, 1.0, 1.0, 0.0, 0.0, 0.0, 0.0, 1.0, 1.0, 1.0, 1.0, 0.0, 0.0, 0.0, 1.0, 1.0, 0.0, 0.0, 0.0, 1.0, 1.0, 1.0, 1.0, 0.0, 0.0, 0.0, 1.0, 1.0, 0.0, 0.0, 0.0, 1.0, 1.0, 0.0, 1.0, 1.0, 0.0, 1.0, 1.0, 0.0, 0.0, 1.0, 0.0, 0.0, 1.0, 0.0, 1.0, 1.0, 0.0, 1.0, 1.0, 0.0, 0.0, 1.0, 0.0, 0.0, 1.0, 0.0, 0.0, 1.0, 0.0, 0.0, 1.0, 0.0, 1.0, 1.0, 0.0, 1.0, 1.0, 0.0, 0.0, 1.0, 1.0, 1.0, 1.0, 0.0, 0.0, 0.0, 0.0, 1.0, 1.0, 1.0, 1.0, 0.0, 0.0, 0.0, 1.0, 1.0, 0.0, 0.0, 0.0, 1.0, 1.0, 1.0, 1.0, 0.0, 0.0, 0.0, 1.0, 1.0, 0.0, 0.0, 0.0, 1.0, 1.0, 0.0, 1.0, 1.0, 0.0, 1.0, 1.0, 0.0, 0.0, 1.0, 0.0, 0.0, 1.0, 0.0, 1.0, 1.0, 0.0, 1.0, 1.0, 0.0, 0.0, 1.0, 0.0, 0.0, 1.0, 0.0, 0.0, 1.0, 0.0, 0.0, 1.0, 0.0, 1.0, 1.0, 0.0, 1.0, 1.0, 0.0, 0.0, 1.0, 1.0, 1.0, 1.0, 0.0, 0.0, 0.0, 0.0, 1.0, 1.0, 1.0, 1.0, 0.0, 0.0, 0.0, 1.0, 1.0, 0.0, 0.0, 0.0, 1.0, 1.0, 1.0, 1.0, 0.0, 0.0, 0.0, 1.0, 1.0, 0.0, 0.0, 0.0, 1.0, 1.0, 0.0, 1.0, 1.0, 0.0, 1.0, 1.0, 0.0, 0.0, 1.0, 0.0, 0.0, 1.0, 0.0, 1.0, 1.0, 0.0, 1.0, 1.0, 0.0, 0.0, 1.0, 0.0, 0.0, 1.0, 0.0, 0.0, 1.0, 0.0, 0.0, 1.0, 0.0, 1.0, 1.0, 0.0, 1.0, 1.0, 0.0, 0.0, 1.0, 1.0, 1.0, 1.0, 0.0, 0.0, 0.0, 0.0, 1.0, 1.0, 1.0, 1.0, 0.0, 0.0, 0.0, 1.0, 1.0, 0.0, 0.0, 0.0, 1.0, 1.0, 1.0, 1.0, 0.0, 0.0, 0.0, 1.0, 1.0, 0.0, 0.0, 0.0, 1.0, 1.0, 0.0, 1.0, 1.0, 0.0, 1.0, 1.0, 0.0, 0.0, 1.0, 0.0, 0.0, 1.0, 0.0, 1.0, 1.0, 0.0, 1.0, 1.0, 0.0, 0.0, 1.0, 0.0, 0.0, 1.0, 0.0, 0.0, 1.0, 0.0, 0.0, 1.0, 0.0, 1.0, 1.0, 0.0, 1.0, 1.0, 0.0, 0.0, 1.0, 1.0, 1.0, 1.0, 0.0, 0.0, 0.0, 0.0, 1.0, 1.0, 1.0, 1.0, 0.0, 0.0, 0.0, 1.0, 1.0, 0.0, 0.0, 0.0, 1.0, 1.0, 1.0, 1.0, 0.0, 0.0, 0.0, 1.0, 1.0, 0.0, 0.0, 0.0, 1.0, 1.0, 0.0, 1.0, 1.0, 0.0, 1.0, 1.0, 0.0, 0.0, 1.0, 0.0, 0.0, 1.0, 0.0, 1.0, 1.0, 0.0, 1.0, 1.0, 0.0, 0.0, 1.0, 0.0, 0.0, 1.0, 0.0, 0.0, 1.0, 0.0, 0.0, 1.0, 0.0, 1.0, 1.0, 0.0, 1.0, 1.0, 0.0, 0.0, 1.0, 1.0, 1.0, 1.0, 0.0, 0.0, 0.0, 0.0, 1.0, 1.0, 1.0, 1.0, 0.0, 0.0, 0.0, 1.0, 1.0, 0.0, 0.0, 0.0, 1.0, 1.0, 1.0, 1.0, 0.0, 0.0, 0.0, 1.0, 1.0, 0.0, 0.0, 0.0, 1.0, 1.0, 0.0, 1.0, 1.0, 0.0, 1.0, 1.0, 0.0, 0.0, 1.0, 0.0, 0.0, 1.0, 0.0, 1.0, 1.0, 0.0, 1.0, 1.0, 0.0, 0.0, 1.0, 0.0, 0.0, 1.0, 0.0, 0.0, 1.0, 0.0, 0.0, 1.0, 0.0, 1.0, 1.0, 0.0, 1.0, 1.0, 0.0, 0.0, 1.0, 1.0, 1.0, 1.0, 0.0, 0.0, 0.0, 0.0, 1.0, 1.0, 1.0, 1.0, 0.0, 0.0, 0.0, 1.0, 1.0, 0.0, 0.0, 0.0, 1.0, 1.0, 1.0, 1.0, 0.0, 0.0, 0.0, 1.0, 1.0, 0.0, 0.0, 0.0, 1.0, 1.0, 0.0, 1.0, 1.0, 0.0, 1.0, 1.0, 0.0, 0.0, 1.0, 0.0, 0.0, 1.0, 0.0, 1.0, 1.0, 0.0, 1.0, 1.0, 0.0, 0.0, 1.0, 0.0, 0.0, 1.0, 0.0, 0.0, 1.0, 0.0, 0.0, 1.0, 0.0, 1.0, 1.0, 0.0, 1.0, 1.0, 0.0, 0.0, 1.0, 1.0, 1.0, 1.0, 0.0, 0.0, 0.0, 0.0, 1.0, 1.0, 1.0, 1.0, 0.0, 0.0, 0.0, 1.0, 1.0, 0.0, 0.0, 0.0, 1.0, 1.0, 1.0, 1.0, 0.0, 0.0, 0.0, 1.0, 1.0, 0.0, 0.0, 0.0, 1.0, 1.0, 0.0, 1.0, 1.0, 0.0, 1.0, 1.0, 0.0, 0.0, 1.0, 0.0, 0.0, 1.0, 0.0, 1.0, 1.0, 0.0, 1.0, 1.0, 0.0, 0.0, 1.0, 0.0, 0.0, 1.0, 0.0, 0.0, 1.0, 0.0, 0.0, 1.0, 0.0, 1.0, 1.0, 0.0, 1.0, 1.0, 0.0, 0.0, 1.0, 1.0, 1.0, 1.0, 0.0, 0.0, 0.0, 0.0, 1.0, 1.0, 1.0, 1.0, 0.0, 0.0, 0.0, 1.0, 1.0, 0.0, 0.0, 0.0, 1.0, 1.0, 1.0, 1.0, 0.0, 0.0, 0.0, 1.0, 1.0, 0.0, 0.0, 0.0, 1.0, 1.0, 0.0, 1.0, 1.0, 0.0, 1.0, 1.0, 0.0, 0.0, 1.0, 0.0, 0.0, 1.0, 0.0, 1.0, 1.0, 0.0, 1.0, 1.0, 0.0, 0.0, 1.0, 0.0, 0.0, 1.0, 0.0, 0.0, 1.0, 0.0, 0.0, 1.0, 0.0, 1.0, 1.0, 0.0, 1.0, 0.9, 0.0, 0.0, 0.0, 0.0, 1.0, 1.0, 1.0, 1.0, 0.3333, 0.9, 0.0, 1.0, 1.0, 0.9, 0.0, 0.0, 1.0, 1.0, 1.0, 0.0, 0.0, 1.0, 0.0, 1.0, 1.0, 0.0, 1.0, 0.0, 0.0, 1.0, 0.0, 0.0, 1.0, 1.0, 1.0, 1.0, 0.0, 0.0, 0.0, 0.0, 1.0, 1.0, 1.0, 0.0, 0.0, 1.0, 0.0, 1.0, 1.0, 0.0, 1.0, 0.0, 0.0, 1.0, 0.0, 0.0, 0.0, 0.0, 1.0, 1.0, 0.0, 0.0, 1.0, 1.0, 1.0, 1.0, 0.0, 0.0, 0.0, 0.0, 1.0, 1.0, 0.0, 0.0, 1.0, 1.0, 1.0, 0.9, 0.0, 0.0, 1.0, 0.0, 0.0, 1.0, 1.0, 0.9, 0.0, 1.0, 0.3333, 1.0, 1.0, 0.0, 1.0, 0.9, 0.0])
me_shape_9_indexedfaceset_014.materials.append(mat_plastic_matte_black)
me_shape_9_indexedfaceset_014.materials.append(mat_white_markings)
me_shape_9_indexedfaceset_014.materials.append(mat_metal_pins)
me_shape_9_indexedfaceset_014.update()
me_material_preview_mesh = bpy.data.meshes.new('Material_Preview_Mesh')
me_material_preview_mesh.from_pydata([], [], [])
me_material_preview_mesh.update()

# ---- objects
ob_r_pdso_n15_ti = bpy.data.objects.new('R-PDSO-N15_TI', me_shape_9_indexedfaceset_014)
ob_material_preview_dummy = bpy.data.objects.new('Material_Preview_Dummy', me_material_preview_mesh)

# ---- transforms, parenting, visibility, modifiers, constraints
ob_r_pdso_n15_ti.location = (2.384e-07, 1.192e-07, 0.0)
ob_r_pdso_n15_ti.scale = (2.54, 2.54, 2.54)
ob_material_preview_dummy.location = (0.0, 0.0, 0.0)
ob_material_preview_dummy.hide_select = True
ob_material_preview_dummy.hide_render = True

# ---- collection membership
col_collection.objects.link(ob_r_pdso_n15_ti)
col_collection.objects.link(ob_material_preview_dummy)

# ---- scene / render settings (as saved in the file)
scene.frame_start = 1; scene.frame_end = 250; scene.frame_set(1)
scene.render.engine = 'BLENDER_EEVEE_NEXT'
scene.cycles.sampling_pattern = 'TABULATED_SOBOL'
scene.cycles.use_light_tree = False
scene.view_settings.view_transform = 'Filmic'
bpy.context.view_layer.update()

# ---- added for rendering (the .blend has no active camera and no usable light): camera, sun
cam_auto = bpy.data.cameras.new('AutoCamera')
cam_auto.lens = 50.0
cam_auto.sensor_width = 36.0
cam_auto.clip_end = 1000.0
ob_auto_camera = bpy.data.objects.new('AutoCamera', cam_auto)
scene.collection.objects.link(ob_auto_camera)
ob_auto_camera.location = (6.52044, -8.67453, 5.62136)
ob_auto_camera.rotation_euler = (1.09748, -7.21219e-08, 0.694738)
scene.camera = ob_auto_camera
light_auto_sun = bpy.data.lights.new('AutoSun', 'SUN')
light_auto_sun.energy = 3.0
light_auto_sun.angle = 0.0523599
ob_auto_sun = bpy.data.objects.new('AutoSun', light_auto_sun)
scene.collection.objects.link(ob_auto_sun)
ob_auto_sun.rotation_euler = (0.872665, 0.174533, 0.523599)
bpy.context.view_layer.update()
